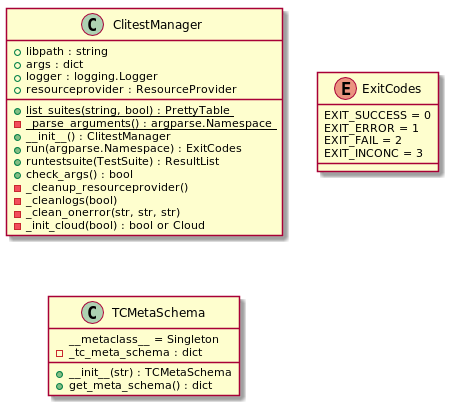

The diagram above was rendered by PlantUML. Its source (embedded in the PNG):
@startuml
class ClitestManager {
+ libpath : string
+ args : dict
+ logger : logging.Logger
+ resourceprovider : ResourceProvider

+ {static}list_suites(string, bool) : PrettyTable
- {static}_parse_arguments() : argparse.Namespace
+ __init__() : ClitestManager
+ run(argparse.Namespace) : ExitCodes
+ runtestsuite(TestSuite) : ResultList
+ check_args() : bool
- _cleanup_resourceprovider()
- _cleanlogs(bool)
- _clean_onerror(str, str, str)
- _init_cloud(bool) : bool or Cloud

}

enum ExitCodes{
EXIT_SUCCESS = 0
EXIT_ERROR = 1
EXIT_FAIL = 2
EXIT_INCONC = 3
}

class TCMetaSchema{
__metaclass__ = Singleton
- _tc_meta_schema : dict
+ __init__(str) : TCMetaSchema
+ get_meta_schema() : dict
}
@enduml